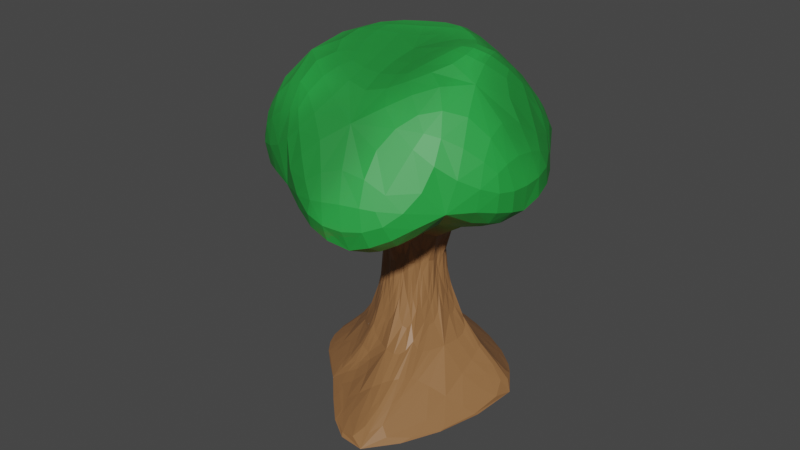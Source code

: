 # Source: tree_normal.blend  (saved by Blender 3.2.14; exported with 4.5.12 LTS)
import bpy
from mathutils import Matrix  # noqa: F401  (used for matrix-valued properties, if any)

bpy.ops.wm.read_factory_settings(use_empty=True)
scene = bpy.context.scene
scene.name = 'Scene'

# ---- collections
col_collection = bpy.data.collections.new('Collection'); scene.collection.children.link(col_collection)

# ---- images (referenced by path relative to the original .blend; pixels are not part of the script)
import os
ASSET_DIR = os.environ.get("B2B_ASSET_DIR", "")  # directory of the original .blend (textures are referenced by path, not embedded)
HERE = os.path.dirname(os.path.abspath(__file__))  # packed textures are extracted next to this script under _unpacked/

def load_image(name, relpath, width, height, colorspace="sRGB"):
    """Load a texture the original file referenced (path relative to the .blend, or extracted next to this script)."""
    p = next((c for c in (os.path.join(HERE, relpath), os.path.join(ASSET_DIR, relpath)) if relpath and os.path.exists(c)), "")
    if p:
        img = bpy.data.images.load(p, check_existing=True)
        img.name = name
    else:  # same state as the original file: an image datablock whose file is absent (Cycles renders it pink)
        img = bpy.data.images.new(name, width, height)
        img.source = "FILE"
        img.filepath = "//" + (relpath or name)
    img.colorspace_settings.name = colorspace
    return img
img_icosphere_base_color = load_image('Icosphere Base Color', '_unpacked/Icosphere_Base_Color.2a58dda7.png', 1024, 1024, 'sRGB')

# ---- materials (node trees are filled in below, after node groups)
mat_material = bpy.data.materials.new('Material')
mat_material.use_transparent_shadow = False

# ---- material node trees
mat_material.use_nodes = True; mat_material.node_tree.nodes.clear()
_N = mat_material.node_tree.nodes; _L = mat_material.node_tree.links
n0 = _N.new('ShaderNodeBsdfPrincipled'); n0.name = 'Principled BSDF'; n0.location = (10, 300)
n0.distribution = 'GGX'
n0.subsurface_method = 'RANDOM_WALK_SKIN'
n0.inputs[3].default_value = 1.45
n0.inputs[27].default_value = (0.0, 0.0, 0.0, 1.0)
n0.inputs[28].default_value = 1.0
n1 = _N.new('ShaderNodeOutputMaterial'); n1.name = 'Material Output'; n1.location = (300, 300)
n2 = _N.new('ShaderNodeTexImage'); n2.name = 'Image Texture'; n2.location = (-280, 260)
n2.image = img_icosphere_base_color
_L.new(n0.outputs[0], n1.inputs[0])
_L.new(n2.outputs[0], n0.inputs[0])
n1.is_active_output = True

# ---- world
world_world = bpy.data.worlds.new('World'); scene.world = world_world
world_world.use_nodes = True; world_world.node_tree.nodes.clear()
_N = world_world.node_tree.nodes; _L = world_world.node_tree.links
n0 = _N.new('ShaderNodeOutputWorld'); n0.name = 'World Output'; n0.location = (300, 300)
n1 = _N.new('ShaderNodeBackground'); n1.name = 'Background'; n1.location = (10, 300)
n1.inputs[0].default_value = (0.05088, 0.05088, 0.05088, 1.0)
_L.new(n1.outputs[0], n0.inputs[0])
n0.is_active_output = True
world_world.color = (0.05088, 0.05088, 0.05088)
world_world.use_sun_shadow = False
world_world.sun_shadow_jitter_overblur = 0.0

# ---- meshes
me_icosphere = bpy.data.meshes.new('Icosphere')
me_icosphere.from_pydata([(-1.225e-06, 1.072e-08, -0.1128), (0.7236, -0.5257, -0.2601), (-0.2764, -0.8506, -0.2601), (-0.8944, 0.0, -0.2601), (-0.2764, 0.8506, -0.2601), (0.7236, 0.5257, -0.2601), (0.9974, -3.279, 0.8173), (-2.611, -1.897, 1.213), (-2.611, 1.897, 1.188), (0.9974, 3.07, 0.989), (3.228, -1.03e-08, 0.9889), (0.0, 0.0, 2.037), (-1.358, -1.366, -0.8101), (1.118, -4.046, -0.8101), (0.2629, -0.809, -0.3386), (0.8506, 0.0, -0.3386), (3.04, 0.8122, -0.8101), (-2.946, 1.072e-08, -0.8101), (-0.6882, -0.5, -0.3386), (-0.427, 3.036, -0.8101), (-0.6882, 0.5, -0.3386), (0.2629, 0.809, -0.3386), (0.2636, -0.08565, 0.8429), (0.2636, 0.08565, 0.8429), (-1.394e-09, -0.2772, 0.8429), (0.1629, -0.2242, 0.8429), (-0.2636, -0.08565, 0.8429), (-0.1629, -0.2242, 0.8429), (-0.1629, 0.2242, 0.8429), (-0.2636, 0.08565, 0.8429), (0.1629, 0.2242, 0.8429), (-1.394e-09, 0.2772, 0.8429), (2.484, -1.804, 1.272), (-0.9486, -2.92, 1.272), (-3.07, -1.03e-08, 1.272), (-0.9486, 2.92, 1.272), (2.484, 1.804, 1.272), (0.1625, -2.076, 1.923), (1.572, -0.551, 2.367), (-1.856, -0.871, 2.367), (-0.4253, 1.445, 2.367), (1.388, 0.5, 2.367), (-0.7294, -0.3388, -0.8101)], [], [(0, 13, 12), (1, 13, 15), (0, 12, 17), (0, 17, 42, 19), (0, 19, 16), (1, 15, 22), (2, 14, 24), (3, 18, 26), (4, 20, 28), (5, 21, 30), (1, 22, 25), (2, 24, 27), (3, 26, 29), (4, 28, 31), (5, 30, 23), (6, 32, 37), (7, 33, 39), (8, 34, 40), (9, 35, 41), (10, 36, 38), (38, 41, 11), (38, 36, 41), (36, 9, 41), (41, 40, 11), (41, 35, 40), (35, 8, 40), (40, 39, 11), (40, 34, 39), (34, 7, 39), (39, 37, 11), (39, 33, 37), (33, 6, 37), (37, 38, 11), (37, 32, 38), (32, 10, 38), (23, 36, 10), (23, 30, 36), (30, 9, 36), (31, 35, 9), (31, 28, 35), (28, 8, 35), (29, 34, 8), (29, 26, 34), (26, 7, 34), (27, 33, 7), (27, 24, 33), (24, 6, 33), (25, 32, 6), (25, 22, 32), (22, 10, 32), (30, 31, 9), (30, 21, 31), (21, 4, 31), (28, 29, 8), (28, 20, 29), (20, 3, 29), (26, 27, 7), (26, 18, 27), (18, 2, 27), (24, 25, 6), (24, 14, 25), (14, 1, 25), (22, 23, 10), (22, 15, 23), (15, 5, 23), (16, 21, 5), (16, 19, 21), (19, 4, 21), (19, 20, 4), (19, 42, 17, 20), (17, 3, 20), (17, 18, 3), (17, 12, 18), (12, 2, 18), (15, 16, 5), (15, 13, 16), (13, 0, 16), (12, 14, 2), (12, 13, 14), (13, 1, 14)])
_uv = me_icosphere.uv_layers.new(name='UVMap')
_uv.uv.foreach_set('vector', [0.1818, 0.0, 0.2273, 0.07873, 0.1364, 0.07873, 0.2727, 0.1575, 0.3182, 0.07873, 0.3636, 0.1575, 0.9091, 0.0, 0.9545, 0.07873, 0.8636, 0.07873, 0.7273, 0.0, 0.7727, 0.07873, 0.7273, 0.07873, 0.6818, 0.07873, 0.5455, 0.0, 0.5909, 0.07873, 0.5, 0.07873, 0.2727, 0.1575, 0.3636, 0.1575, 0.3182, 0.2362, 0.09091, 0.1575, 0.1818, 0.1575, 0.1364, 0.2362, 0.8182, 0.1575, 0.9091, 0.1575, 0.8636, 0.2362, 0.6364, 0.1575, 0.7273, 0.1575, 0.6818, 0.2362, 0.4545, 0.1575, 0.5455, 0.1575, 0.5, 0.2362, 0.2727, 0.1575, 0.3182, 0.2362, 0.2273, 0.2362, 0.09091, 0.1575, 0.1364, 0.2362, 0.04546, 0.2362, 0.8182, 0.1575, 0.8636, 0.2362, 0.7727, 0.2362, 0.6364, 0.1575, 0.6818, 0.2362, 0.5909, 0.2362, 0.4545, 0.1575, 0.5, 0.2362, 0.4091, 0.2362, 0.1818, 0.3149, 0.2727, 0.3149, 0.2273, 0.3937, 0.0, 0.3149, 0.09091, 0.3149, 0.04546, 0.3937, 0.7273, 0.3149, 0.8182, 0.3149, 0.7727, 0.3937, 0.5455, 0.3149, 0.6364, 0.3149, 0.5909, 0.3937, 0.3636, 0.3149, 0.4545, 0.3149, 0.4091, 0.3937, 0.4091, 0.3937, 0.5, 0.3937, 0.4545, 0.4724, 0.4091, 0.3937, 0.4545, 0.3149, 0.5, 0.3937, 0.4545, 0.3149, 0.5455, 0.3149, 0.5, 0.3937, 0.5909, 0.3937, 0.6818, 0.3937, 0.6364, 0.4724, 0.5909, 0.3937, 0.6364, 0.3149, 0.6818, 0.3937, 0.6364, 0.3149, 0.7273, 0.3149, 0.6818, 0.3937, 0.7727, 0.3937, 0.8636, 0.3937, 0.8182, 0.4724, 0.7727, 0.3937, 0.8182, 0.3149, 0.8636, 0.3937, 0.8182, 0.3149, 0.9091, 0.3149, 0.8636, 0.3937, 0.04546, 0.3937, 0.1364, 0.3937, 0.09091, 0.4724, 0.04546, 0.3937, 0.09091, 0.3149, 0.1364, 0.3937, 0.09091, 0.3149, 0.1818, 0.3149, 0.1364, 0.3937, 0.2273, 0.3937, 0.3182, 0.3937, 0.2727, 0.4724, 0.2273, 0.3937, 0.2727, 0.3149, 0.3182, 0.3937, 0.2727, 0.3149, 0.3636, 0.3149, 0.3182, 0.3937, 0.4091, 0.2362, 0.4545, 0.3149, 0.3636, 0.3149, 0.4091, 0.2362, 0.5, 0.2362, 0.4545, 0.3149, 0.5, 0.2362, 0.5455, 0.3149, 0.4545, 0.3149, 0.5909, 0.2362, 0.6364, 0.3149, 0.5455, 0.3149, 0.5909, 0.2362, 0.6818, 0.2362, 0.6364, 0.3149, 0.6818, 0.2362, 0.7273, 0.3149, 0.6364, 0.3149, 0.7727, 0.2362, 0.8182, 0.3149, 0.7273, 0.3149, 0.7727, 0.2362, 0.8636, 0.2362, 0.8182, 0.3149, 0.8636, 0.2362, 0.9091, 0.3149, 0.8182, 0.3149, 0.04546, 0.2362, 0.09091, 0.3149, 0.0, 0.3149, 0.04546, 0.2362, 0.1364, 0.2362, 0.09091, 0.3149, 0.1364, 0.2362, 0.1818, 0.3149, 0.09091, 0.3149, 0.2273, 0.2362, 0.2727, 0.3149, 0.1818, 0.3149, 0.2273, 0.2362, 0.3182, 0.2362, 0.2727, 0.3149, 0.3182, 0.2362, 0.3636, 0.3149, 0.2727, 0.3149, 0.5, 0.2362, 0.5909, 0.2362, 0.5455, 0.3149, 0.5, 0.2362, 0.5455, 0.1575, 0.5909, 0.2362, 0.5455, 0.1575, 0.6364, 0.1575, 0.5909, 0.2362, 0.6818, 0.2362, 0.7727, 0.2362, 0.7273, 0.3149, 0.6818, 0.2362, 0.7273, 0.1575, 0.7727, 0.2362, 0.7273, 0.1575, 0.8182, 0.1575, 0.7727, 0.2362, 0.8636, 0.2362, 0.9545, 0.2362, 0.9091, 0.3149, 0.8636, 0.2362, 0.9091, 0.1575, 0.9545, 0.2362, 0.9091, 0.1575, 1.0, 0.1575, 0.9545, 0.2362, 0.1364, 0.2362, 0.2273, 0.2362, 0.1818, 0.3149, 0.1364, 0.2362, 0.1818, 0.1575, 0.2273, 0.2362, 0.1818, 0.1575, 0.2727, 0.1575, 0.2273, 0.2362, 0.3182, 0.2362, 0.4091, 0.2362, 0.3636, 0.3149, 0.3182, 0.2362, 0.3636, 0.1575, 0.4091, 0.2362, 0.3636, 0.1575, 0.4545, 0.1575, 0.4091, 0.2362, 0.5, 0.07873, 0.5455, 0.1575, 0.4545, 0.1575, 0.5, 0.07873, 0.5909, 0.07873, 0.5455, 0.1575, 0.5909, 0.07873, 0.6364, 0.1575, 0.5455, 0.1575, 0.6818, 0.07873, 0.7273, 0.1575, 0.6364, 0.1575, 0.6818, 0.07873, 0.7273, 0.07873, 0.7727, 0.07873, 0.7273, 0.1575, 0.7727, 0.07873, 0.8182, 0.1575, 0.7273, 0.1575, 0.8636, 0.07873, 0.9091, 0.1575, 0.8182, 0.1575, 0.8636, 0.07873, 0.9545, 0.07873, 0.9091, 0.1575, 0.9545, 0.07873, 1.0, 0.1575, 0.9091, 0.1575, 0.3636, 0.1575, 0.4091, 0.07873, 0.4545, 0.1575, 0.3636, 0.1575, 0.3182, 0.07873, 0.4091, 0.07873, 0.3182, 0.07873, 0.3636, 0.0, 0.4091, 0.07873, 0.1364, 0.07873, 0.1818, 0.1575, 0.09091, 0.1575, 0.1364, 0.07873, 0.2273, 0.07873, 0.1818, 0.1575, 0.2273, 0.07873, 0.2727, 0.1575, 0.1818, 0.1575])
_ca = me_icosphere.color_attributes.new('Col', 'BYTE_COLOR', 'CORNER')
_ca.data.foreach_set('color', [1.0, 0.9387, 0.855, 1.0, 1.0, 0.9387, 0.855, 1.0, 1.0, 0.9387, 0.855, 1.0, 1.0, 0.9387, 0.855, 1.0, 1.0, 0.9387, 0.855, 1.0, 1.0, 0.9387, 0.855, 1.0, 1.0, 0.9387, 0.855, 1.0, 1.0, 0.9387, 0.855, 1.0, 1.0, 0.9387, 0.855, 1.0, 1.0, 0.9387, 0.855, 1.0, 1.0, 0.9387, 0.855, 1.0, 1.0, 0.9387, 0.855, 1.0, 1.0, 0.9387, 0.855, 1.0, 1.0, 0.9387, 0.855, 1.0, 1.0, 0.9387, 0.855, 1.0, 1.0, 0.9387, 0.855, 1.0, 1.0, 0.9387, 0.855, 1.0, 1.0, 0.9387, 0.855, 1.0, 1.0, 0.9387, 0.855, 1.0, 1.0, 0.9387, 0.855, 1.0, 1.0, 0.9387, 0.855, 1.0, 1.0, 0.9387, 0.855, 1.0, 1.0, 0.9387, 0.855, 1.0, 1.0, 0.9387, 0.855, 1.0, 1.0, 0.9387, 0.855, 1.0, 1.0, 0.9387, 0.855, 1.0, 1.0, 0.9387, 0.855, 1.0, 1.0, 0.9387, 0.855, 1.0, 1.0, 0.9387, 0.855, 1.0, 1.0, 0.9387, 0.855, 1.0, 1.0, 0.9387, 0.855, 1.0, 1.0, 0.9387, 0.855, 1.0, 1.0, 0.9387, 0.855, 1.0, 1.0, 0.9387, 0.855, 1.0, 1.0, 0.9387, 0.855, 1.0, 1.0, 0.9387, 0.855, 1.0, 1.0, 0.9387, 0.855, 1.0, 1.0, 0.9387, 0.855, 1.0, 1.0, 0.9387, 0.855, 1.0, 1.0, 0.9387, 0.855, 1.0, 1.0, 0.9387, 0.855, 1.0, 1.0, 0.9387, 0.855, 1.0, 1.0, 0.9387, 0.855, 1.0, 1.0, 0.9387, 0.855, 1.0, 1.0, 0.9387, 0.855, 1.0, 1.0, 0.9387, 0.855, 1.0, 1.0, 0.9387, 0.855, 1.0, 1.0, 0.9387, 0.855, 1.0, 1.0, 0.9387, 0.855, 1.0, 1.0, 0.9387, 0.855, 1.0, 1.0, 0.9387, 0.855, 1.0, 1.0, 0.9387, 0.855, 1.0, 1.0, 0.9387, 0.855, 1.0, 1.0, 0.9387, 0.855, 1.0, 1.0, 0.9387, 0.855, 1.0, 1.0, 0.9387, 0.855, 1.0, 1.0, 0.9387, 0.855, 1.0, 1.0, 0.9387, 0.855, 1.0, 1.0, 0.9387, 0.855, 1.0, 1.0, 0.9387, 0.855, 1.0, 1.0, 0.9387, 0.855, 1.0, 1.0, 0.9387, 0.855, 1.0, 1.0, 0.9387, 0.855, 1.0, 1.0, 0.9387, 0.855, 1.0, 1.0, 0.9387, 0.855, 1.0, 1.0, 0.9387, 0.855, 1.0, 1.0, 0.9387, 0.855, 1.0, 1.0, 0.9387, 0.855, 1.0, 1.0, 0.9387, 0.855, 1.0, 1.0, 0.9387, 0.855, 1.0, 1.0, 0.9387, 0.855, 1.0, 1.0, 0.9387, 0.855, 1.0, 1.0, 0.9387, 0.855, 1.0, 1.0, 0.9387, 0.855, 1.0, 1.0, 0.9387, 0.855, 1.0, 1.0, 0.9387, 0.855, 1.0, 1.0, 0.9387, 0.855, 1.0, 1.0, 0.9387, 0.855, 1.0, 1.0, 0.9387, 0.855, 1.0, 1.0, 0.9387, 0.855, 1.0, 1.0, 0.9387, 0.855, 1.0, 1.0, 0.9387, 0.855, 1.0, 1.0, 0.9387, 0.855, 1.0, 1.0, 0.9387, 0.855, 1.0, 1.0, 0.9387, 0.855, 1.0, 1.0, 0.9387, 0.855, 1.0, 1.0, 0.9387, 0.855, 1.0, 1.0, 0.9387, 0.855, 1.0, 1.0, 0.9387, 0.855, 1.0, 1.0, 0.9387, 0.855, 1.0, 1.0, 0.9387, 0.855, 1.0, 1.0, 0.9387, 0.855, 1.0, 1.0, 0.9387, 0.855, 1.0, 1.0, 0.9387, 0.855, 1.0, 1.0, 0.9387, 0.855, 1.0, 1.0, 0.9387, 0.855, 1.0, 1.0, 0.9387, 0.855, 1.0, 1.0, 0.9387, 0.855, 1.0, 1.0, 0.9387, 0.855, 1.0, 1.0, 0.9387, 0.855, 1.0, 1.0, 0.9387, 0.855, 1.0, 1.0, 0.9387, 0.855, 1.0, 1.0, 0.9387, 0.855, 1.0, 1.0, 0.9387, 0.855, 1.0, 1.0, 0.9387, 0.855, 1.0, 1.0, 0.9387, 0.855, 1.0, 1.0, 0.9387, 0.855, 1.0, 1.0, 0.9387, 0.855, 1.0, 1.0, 0.9387, 0.855, 1.0, 1.0, 0.9387, 0.855, 1.0, 1.0, 0.9387, 0.855, 1.0, 1.0, 0.9387, 0.855, 1.0, 1.0, 0.9387, 0.855, 1.0, 1.0, 0.9387, 0.855, 1.0, 1.0, 0.9387, 0.855, 1.0, 1.0, 0.9387, 0.855, 1.0, 1.0, 0.9387, 0.855, 1.0, 1.0, 0.9387, 0.855, 1.0, 1.0, 0.9387, 0.855, 1.0, 1.0, 0.9387, 0.855, 1.0, 1.0, 0.9387, 0.855, 1.0, 1.0, 0.9387, 0.855, 1.0, 1.0, 0.9387, 0.855, 1.0, 1.0, 0.9387, 0.855, 1.0, 1.0, 0.9387, 0.855, 1.0, 1.0, 0.9387, 0.855, 1.0, 1.0, 0.9387, 0.855, 1.0, 1.0, 0.9387, 0.855, 1.0, 1.0, 0.9387, 0.855, 1.0, 1.0, 0.9387, 0.855, 1.0, 1.0, 0.9387, 0.855, 1.0, 1.0, 0.9387, 0.855, 1.0, 1.0, 0.9387, 0.855, 1.0, 1.0, 0.9387, 0.855, 1.0, 1.0, 0.9387, 0.855, 1.0, 1.0, 0.9387, 0.855, 1.0, 1.0, 0.9387, 0.855, 1.0, 1.0, 0.9387, 0.855, 1.0, 1.0, 0.9387, 0.855, 1.0, 1.0, 0.9387, 0.855, 1.0, 1.0, 0.9387, 0.855, 1.0, 1.0, 0.9387, 0.855, 1.0, 1.0, 0.9387, 0.855, 1.0, 1.0, 0.9387, 0.855, 1.0, 1.0, 0.9387, 0.855, 1.0, 1.0, 0.9387, 0.855, 1.0, 1.0, 0.9387, 0.855, 1.0, 1.0, 0.9387, 0.855, 1.0, 1.0, 0.9387, 0.855, 1.0, 1.0, 0.9387, 0.855, 1.0, 1.0, 0.9387, 0.855, 1.0, 1.0, 0.9387, 0.855, 1.0, 1.0, 0.9387, 0.855, 1.0, 1.0, 0.9387, 0.855, 1.0, 1.0, 0.9387, 0.855, 1.0, 1.0, 0.9387, 0.855, 1.0, 1.0, 0.9387, 0.855, 1.0, 1.0, 0.9387, 0.855, 1.0, 1.0, 0.9387, 0.855, 1.0, 1.0, 0.9387, 0.855, 1.0, 1.0, 0.9387, 0.855, 1.0, 1.0, 0.9387, 0.855, 1.0, 1.0, 0.9387, 0.855, 1.0, 1.0, 0.9387, 0.855, 1.0, 1.0, 0.9387, 0.855, 1.0, 1.0, 0.9387, 0.855, 1.0, 1.0, 0.9387, 0.855, 1.0, 1.0, 0.9387, 0.855, 1.0, 1.0, 0.9387, 0.855, 1.0, 1.0, 0.9387, 0.855, 1.0, 1.0, 0.9387, 0.855, 1.0, 1.0, 0.9387, 0.855, 1.0, 1.0, 0.9387, 0.855, 1.0, 1.0, 0.9387, 0.855, 1.0, 1.0, 0.9387, 0.855, 1.0, 1.0, 0.9387, 0.855, 1.0, 1.0, 0.9387, 0.855, 1.0, 1.0, 0.9387, 0.855, 1.0, 1.0, 0.9387, 0.855, 1.0, 1.0, 0.9387, 0.855, 1.0, 1.0, 0.9387, 0.855, 1.0, 1.0, 0.9387, 0.855, 1.0, 1.0, 0.9387, 0.855, 1.0, 1.0, 0.9387, 0.855, 1.0, 1.0, 0.9387, 0.855, 1.0, 1.0, 0.9387, 0.855, 1.0, 1.0, 0.9387, 0.855, 1.0, 1.0, 0.9387, 0.855, 1.0, 1.0, 0.9387, 0.855, 1.0, 1.0, 0.9387, 0.855, 1.0, 1.0, 0.9387, 0.855, 1.0, 1.0, 0.9387, 0.855, 1.0, 1.0, 0.9387, 0.855, 1.0, 1.0, 0.9387, 0.855, 1.0, 1.0, 0.9387, 0.855, 1.0, 1.0, 0.9387, 0.855, 1.0, 1.0, 0.9387, 0.855, 1.0, 1.0, 0.9387, 0.855, 1.0, 1.0, 0.9387, 0.855, 1.0, 1.0, 0.9387, 0.855, 1.0, 1.0, 0.9387, 0.855, 1.0, 1.0, 0.9387, 0.855, 1.0, 1.0, 0.9387, 0.855, 1.0, 1.0, 0.9387, 0.855, 1.0, 1.0, 0.9387, 0.855, 1.0, 1.0, 0.9387, 0.855, 1.0, 1.0, 0.9387, 0.855, 1.0, 1.0, 0.9387, 0.855, 1.0, 1.0, 0.9387, 0.855, 1.0, 1.0, 0.9387, 0.855, 1.0, 1.0, 0.9387, 0.855, 1.0, 1.0, 0.9387, 0.855, 1.0, 1.0, 0.9387, 0.855, 1.0, 1.0, 0.9387, 0.855, 1.0, 1.0, 0.9387, 0.855, 1.0, 1.0, 0.9387, 0.855, 1.0, 1.0, 0.9387, 0.855, 1.0, 1.0, 0.9387, 0.855, 1.0, 1.0, 0.9387, 0.855, 1.0, 1.0, 0.9387, 0.855, 1.0, 1.0, 0.9387, 0.855, 1.0, 1.0, 0.9387, 0.855, 1.0, 1.0, 0.9387, 0.855, 1.0, 1.0, 0.9387, 0.855, 1.0, 1.0, 0.9387, 0.855, 1.0, 1.0, 0.9387, 0.855, 1.0, 1.0, 0.9387, 0.855, 1.0, 1.0, 0.9387, 0.855, 1.0, 1.0, 0.9387, 0.855, 1.0, 1.0, 0.9387, 0.855, 1.0, 1.0, 0.9387, 0.855, 1.0, 1.0, 0.9387, 0.855, 1.0, 1.0, 0.9387, 0.855, 1.0, 1.0, 0.9387, 0.855, 1.0, 1.0, 0.9387, 0.855, 1.0, 1.0, 0.9387, 0.855, 1.0, 1.0, 0.9387, 0.855, 1.0, 1.0, 0.9387, 0.855, 1.0, 1.0, 0.9387, 0.855, 1.0, 1.0, 0.9387, 0.855, 1.0, 1.0, 0.9387, 0.855, 1.0, 1.0, 0.9387, 0.855, 1.0])
me_icosphere.materials.append(mat_material)
me_icosphere.update()

# ---- objects
ob_icosphere = bpy.data.objects.new('Icosphere', me_icosphere)

# ---- transforms, parenting, visibility, modifiers, constraints
ob_icosphere.location = (0.0, 0.0, 2.243)
ob_icosphere.scale = (1.446, 1.51, 3.368)
_m = ob_icosphere.modifiers.new('Subdivision', 'SUBSURF')
_m.levels = 4

# ---- collection membership
col_collection.objects.link(ob_icosphere)

# ---- scene / render settings (as saved in the file)
scene.frame_start = 1; scene.frame_end = 250; scene.frame_set(1)
scene.render.engine = 'BLENDER_EEVEE_NEXT'
scene.cycles.sampling_pattern = 'TABULATED_SOBOL'
scene.cycles.use_light_tree = False
scene.view_settings.view_transform = 'Filmic'
bpy.context.view_layer.update()

# ---- added for rendering (the .blend has no active camera and no usable light): camera, sun
cam_auto = bpy.data.cameras.new('AutoCamera')
cam_auto.lens = 50.0
cam_auto.sensor_width = 36.0
cam_auto.clip_end = 1000.0
ob_auto_camera = bpy.data.objects.new('AutoCamera', cam_auto)
scene.collection.objects.link(ob_auto_camera)
ob_auto_camera.location = (16.4768, -20.3716, 17.9544)
ob_auto_camera.rotation_euler = (1.09748, -7.21219e-08, 0.694738)
scene.camera = ob_auto_camera
light_auto_sun = bpy.data.lights.new('AutoSun', 'SUN')
light_auto_sun.energy = 3.0
light_auto_sun.angle = 0.0523599
ob_auto_sun = bpy.data.objects.new('AutoSun', light_auto_sun)
scene.collection.objects.link(ob_auto_sun)
ob_auto_sun.rotation_euler = (0.872665, 0.174533, 0.523599)
bpy.context.view_layer.update()
